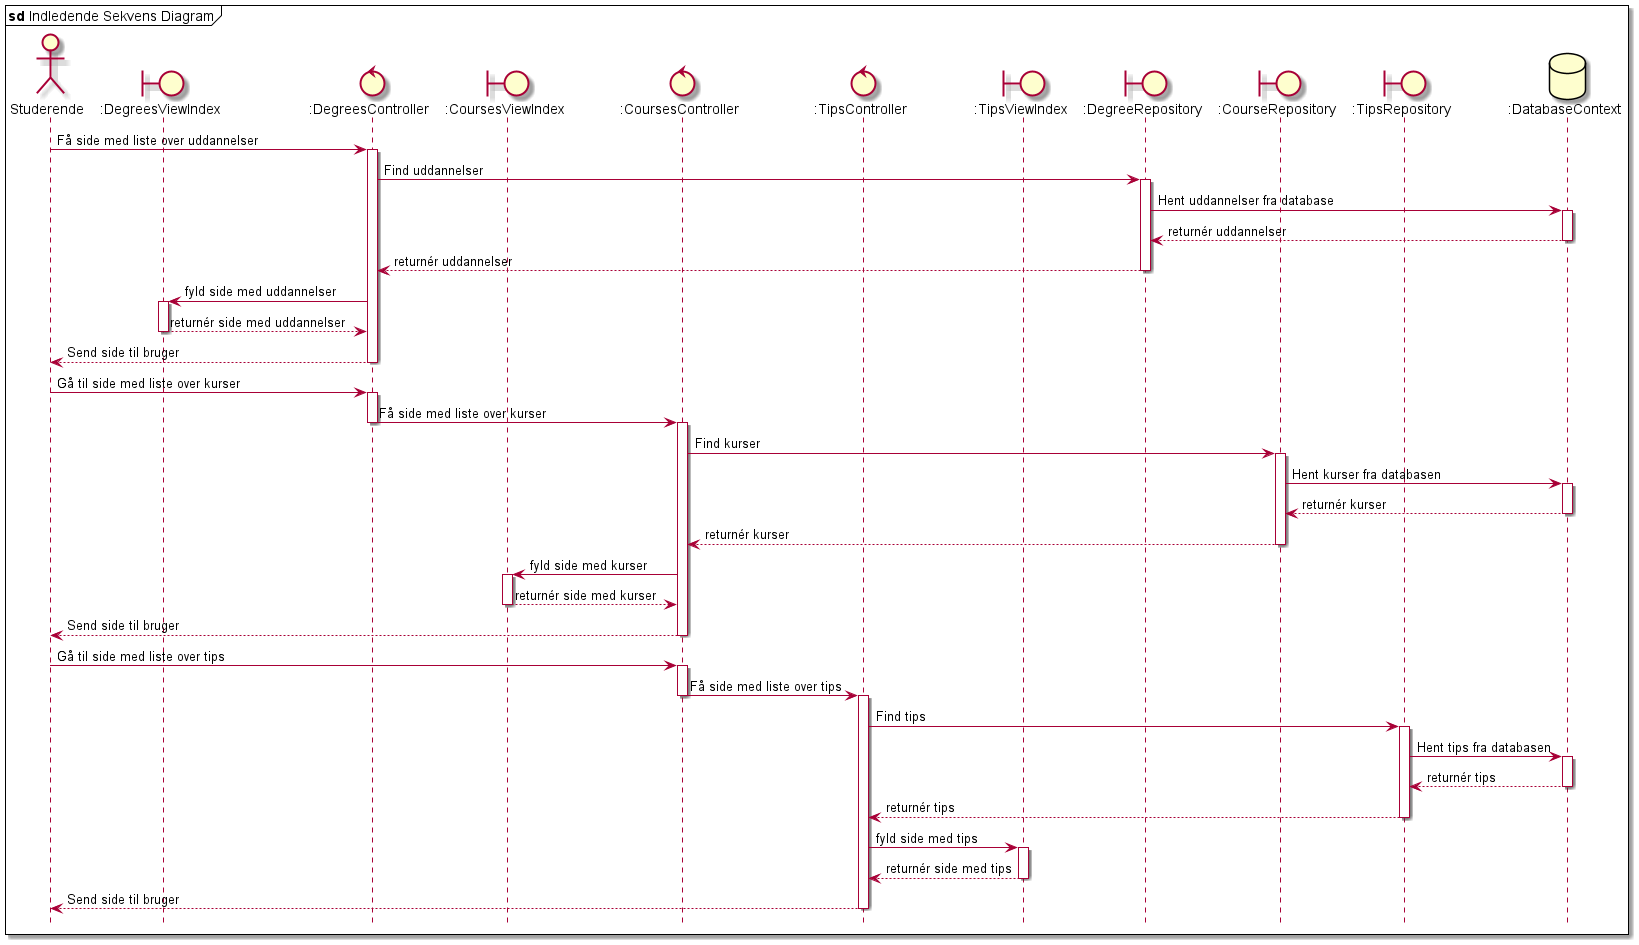

The diagram above was rendered by PlantUML. Its source (embedded in the PNG):
@startuml Indledende sekvens diagram

mainframe **sd** Indledende Sekvens Diagram
hide footbox
actor       Studerende       as stud
boundary       ":DegreesViewIndex"       as degreesindex
control       ":DegreesController"       as degreescont
boundary       ":CoursesViewIndex"       as coursesindex
control       ":CoursesController"       as coursescont
control       ":TipsController"       as tipscont
boundary       ":TipsViewIndex"       as tipsindex
boundary       ":DegreeRepository"       as degreesrepo
boundary       ":CourseRepository"       as coursesrepo
boundary       ":TipsRepository"       as tipsrepo
database       ":DatabaseContext"       as db

/'entity       TipsModel       as tipsmodel'/


stud -> degreescont: Få side med liste over uddannelser

Activate degreescont
degreescont -> degreesrepo: Find uddannelser

Activate degreesrepo
degreesrepo -> db++: Hent uddannelser fra database
db --> degreesrepo--: returnér uddannelser
degreesrepo --> degreescont: returnér uddannelser
Deactivate degreesrepo

degreescont -> degreesindex: fyld side med uddannelser
activate degreesindex
degreesindex --> degreescont: returnér side med uddannelser
deactivate degreesindex
degreescont --> stud: Send side til bruger
Deactivate degreescont

stud -> degreescont: Gå til side med liste over kurser

Activate degreescont
degreescont -> coursescont: Få side med liste over kurser
Deactivate degreescont

Activate coursescont
coursescont -> coursesrepo: Find kurser


Activate coursesrepo
coursesrepo -> db++: Hent kurser fra databasen
db --> coursesrepo--: returnér kurser
coursesrepo --> coursescont: returnér kurser
Deactivate coursesrepo

coursescont -> coursesindex: fyld side med kurser
activate coursesindex
coursesindex --> coursescont: returnér side med kurser
deactivate coursesindex
coursescont --> stud: Send side til bruger
Deactivate coursescont

Deactivate coursescont

stud -> coursescont: Gå til side med liste over tips

Activate coursescont
coursescont -> tipscont: Få side med liste over tips
Deactivate coursescont

Activate tipscont
tipscont -> tipsrepo: Find tips

Activate tipsrepo
tipsrepo -> db++ : Hent tips fra databasen
db --> tipsrepo--: returnér tips
tipsrepo --> tipscont: returnér tips
Deactivate tipsrepo
tipscont -> tipsindex: fyld side med tips
activate tipsindex
tipsindex --> tipscont: returnér side med tips
deactivate tipsindex
tipscont --> stud: Send side til bruger
Deactivate tipscont

Deactivate tipscont


@enduml